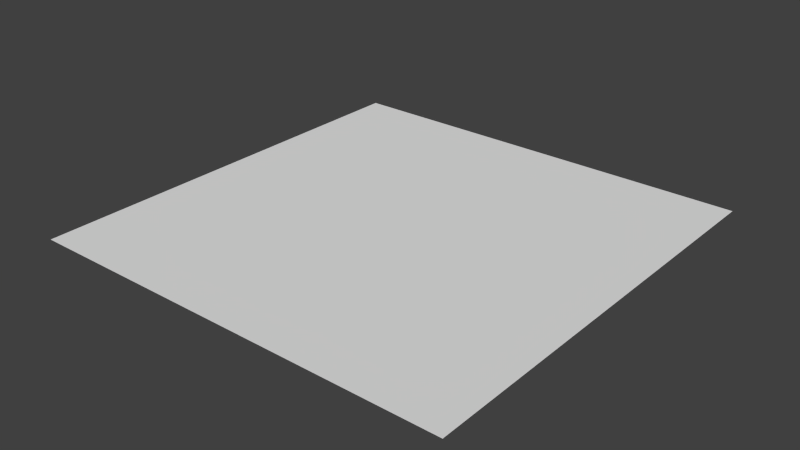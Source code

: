# Source: character.blend  (saved by Blender 2.75.0; exported with 4.5.12 LTS)
import bpy
from mathutils import Matrix  # noqa: F401  (used for matrix-valued properties, if any)

bpy.ops.wm.read_factory_settings(use_empty=True)
scene = bpy.context.scene
scene.name = 'Scene'

# ---- collections
col_collection_1 = bpy.data.collections.new('Collection 1'); scene.collection.children.link(col_collection_1)

# ---- world
world_world = bpy.data.worlds.new('World'); scene.world = world_world
world_world.color = (0.05088, 0.05088, 0.05088)
world_world.use_sun_shadow = False
world_world.sun_shadow_jitter_overblur = 0.0
world_world.cycles.sampling_method = 'MANUAL'
world_world.cycles.sample_map_resolution = 256

# ---- meshes
me_plane = bpy.data.meshes.new('Plane')
me_plane.from_pydata([(-50.0, 0.0, 50.0), (50.0, 0.0, 50.0), (-50.0, 0.0, -50.0), (50.0, 0.0, -50.0)], [], [(0, 1, 3, 2)])
me_plane.polygons.foreach_set('use_smooth', [True] * 1)
_uv = me_plane.uv_layers.new(name='UVMap')
_uv.uv.foreach_set('vector', [0.9999, 0.9999, 0.0001, 0.9999, 0.0001, 0.0001, 0.9999, 0.0001])
me_plane.use_remesh_preserve_volume = False
me_plane.use_remesh_preserve_attributes = False
me_plane.use_mirror_vertex_groups = False
me_plane.update()
me_plane.normals_split_custom_set([tuple(v) for v in zip(*[iter([0.0, 1.0, 0.0, 0.0, 1.0, 0.0, 0.0, 1.0, 0.0, 0.0, 1.0, 0.0])] * 3)])

# ---- objects
ob_character = bpy.data.objects.new('Character', me_plane)

# ---- transforms, parenting, visibility, modifiers, constraints
ob_character.location = (0.0, 0.0, 0.0)
ob_character.rotation_euler = (1.571, -0.0, 0.0)
ob_character.scale = (0.01, 0.01, 0.01)
ob_character.color = (0.8, 0.8, 0.8, 1.0)
ob_character.lineart.crease_threshold = 0.0

# ---- collection membership
col_collection_1.objects.link(ob_character)

# ---- scene / render settings (as saved in the file)
scene.frame_start = 1; scene.frame_end = 250; scene.frame_set(13)
scene.render.engine = 'BLENDER_EEVEE_NEXT'
scene.render.resolution_percentage = 50
scene.render.dither_intensity = 0.0
scene.cycles.use_denoising = False
scene.cycles.samples = 10
scene.cycles.sampling_pattern = 'TABULATED_SOBOL'
scene.cycles.light_sampling_threshold = 0.0
scene.cycles.use_adaptive_sampling = False
scene.cycles.use_light_tree = False
scene.cycles.blur_glossy = 0.0
scene.cycles.pixel_filter_type = 'GAUSSIAN'
scene.cycles.sample_clamp_indirect = 0.0
scene.view_settings.view_transform = 'Standard'
bpy.context.view_layer.update()

# ---- added for rendering (the .blend has no active camera and no usable light): camera, sun
cam_auto = bpy.data.cameras.new('AutoCamera')
cam_auto.lens = 50.0
cam_auto.sensor_width = 36.0
cam_auto.clip_end = 1000.0
ob_auto_camera = bpy.data.objects.new('AutoCamera', cam_auto)
scene.collection.objects.link(ob_auto_camera)
ob_auto_camera.location = (1.30847, -1.57016, 1.04677)
ob_auto_camera.rotation_euler = (1.09748, -7.21219e-08, 0.694738)
scene.camera = ob_auto_camera
light_auto_sun = bpy.data.lights.new('AutoSun', 'SUN')
light_auto_sun.energy = 3.0
light_auto_sun.angle = 0.0523599
ob_auto_sun = bpy.data.objects.new('AutoSun', light_auto_sun)
scene.collection.objects.link(ob_auto_sun)
ob_auto_sun.rotation_euler = (0.872665, 0.174533, 0.523599)
bpy.context.view_layer.update()
